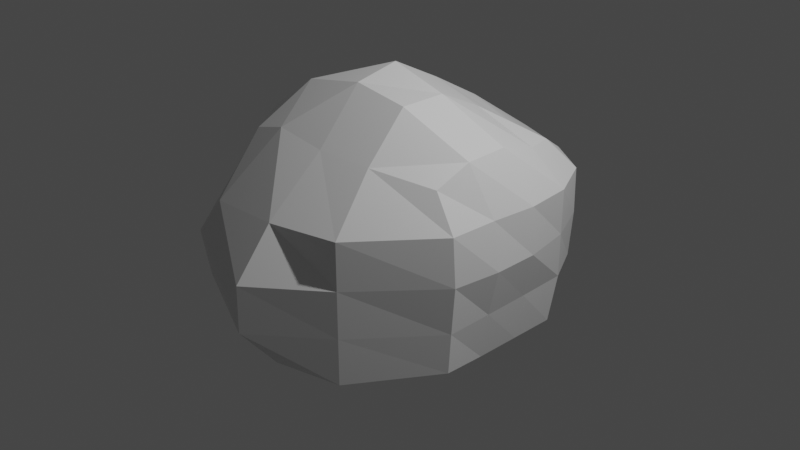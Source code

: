 # Source: RockB.blend  (saved by Blender 2.92.15; exported with 4.5.12 LTS)
import bpy
from mathutils import Matrix  # noqa: F401  (used for matrix-valued properties, if any)

bpy.ops.wm.read_factory_settings(use_empty=True)
scene = bpy.context.scene
scene.name = 'Scene'

# ---- collections
col_collection = bpy.data.collections.new('Collection'); scene.collection.children.link(col_collection)

# ---- materials (node trees are filled in below, after node groups)
mat_material = bpy.data.materials.new('Material')
mat_material.alpha_threshold = 0.0
mat_material.use_transparent_shadow = False
mat_material.line_color = (0.0, 0.0, 0.0, 1.0)

# ---- material node trees
mat_material.use_nodes = True; mat_material.node_tree.nodes.clear()
_N = mat_material.node_tree.nodes; _L = mat_material.node_tree.links
n0 = _N.new('ShaderNodeOutputMaterial'); n0.name = 'Material Output'; n0.location = (300, 300)
n1 = _N.new('ShaderNodeBsdfPrincipled'); n1.name = 'Principled BSDF'; n1.location = (10, 300)
n1.distribution = 'GGX'
n1.subsurface_method = 'BURLEY'
n1.inputs[2].default_value = 0.4
n1.inputs[3].default_value = 1.45
n1.inputs[27].default_value = (0.0, 0.0, 0.0, 1.0)
n1.inputs[28].default_value = 1.0
_L.new(n1.outputs[0], n0.inputs[0])
n0.is_active_output = True

# ---- world
world_world = bpy.data.worlds.new('World'); scene.world = world_world
world_world.use_nodes = True; world_world.node_tree.nodes.clear()
_N = world_world.node_tree.nodes; _L = world_world.node_tree.links
n0 = _N.new('ShaderNodeOutputWorld'); n0.name = 'World Output'; n0.location = (300, 300)
n1 = _N.new('ShaderNodeBackground'); n1.name = 'Background'; n1.location = (10, 300)
n1.inputs[0].default_value = (0.05088, 0.05088, 0.05088, 1.0)
_L.new(n1.outputs[0], n0.inputs[0])
n0.is_active_output = True
world_world.color = (0.05088, 0.05088, 0.05088)
world_world.use_sun_shadow = False
world_world.sun_shadow_jitter_overblur = 0.0

# ---- cameras
cam_camera = bpy.data.cameras.new('Camera')
cam_camera.clip_end = 100.0
cam_camera.ortho_scale = 7.314

# ---- lights
light_light = bpy.data.lights.new('Light', 'POINT')
light_light.transmission_factor = 0.0
light_light.energy = 1000.0
light_light.shadow_soft_size = 0.1
light_light.shadow_maximum_resolution = 0.006
light_light.use_absolute_resolution = True

# ---- meshes
me_cube = bpy.data.meshes.new('Cube')
me_cube.from_pydata([(0.9388, 1.108, 0.8418), (0.9788, 1.266, -1.0), (1.1, -0.5799, 0.8632), (1.335, -0.6258, -0.9285), (-0.9287, 1.0, 1.0), (-1.754, 1.0, -0.9983), (-0.9287, -1.0, 1.0), (-1.78, -1.009, -0.8366), (1.108, 1.42, 0.0), (-1.703, -1.008, -0.007243), (1.391, -0.6178, 0.0), (-1.966, 1.255, 0.0), (-2.011, 0.0, -0.9963), (1.105, 0.2849, 1.03), (-1.255, 1.49e-08, 1.044), (1.274, 0.3875, -1.0), (1.445, 0.3875, 0.0), (-1.966, 0.0, 0.0), (-2.002, -0.5071, -0.9802), (1.118, -0.1909, 1.026), (1.451, -0.1042, 0.0), (-1.255, -0.5, 1.044), (1.274, -0.1125, -1.0), (-1.767, -0.5, -0.007243), (-1.255, 0.5, 1.044), (1.274, 0.8875, -1.0), (-1.966, 0.5, 0.0), (-1.991, 0.5, -0.9962), (1.054, 0.7572, 0.8816), (1.343, 0.9236, 0.0), (-1.405, -1.0, 0.3751), (1.115, 1.395, 0.5), (1.354, -0.6178, 0.5), (-1.617, 1.255, 0.3751), (1.415, 0.3875, 0.5), (-1.898, 0.0, 0.3751), (-1.686, -0.5, 0.3751), (1.371, -0.1042, 0.5), (1.363, 0.8982, 0.5), (-1.617, 0.5, 0.3751), (1.077, 1.409, -0.5), (1.354, -0.6178, -0.5), (-1.753, 1.001, -0.5), (-1.696, -1.027, -0.4908), (-1.791, 0.0, -0.5), (1.331, 0.413, -0.5), (-1.83, -0.5016, -0.5), (1.344, -0.1042, -0.5), (1.31, 0.969, -0.5), (-1.786, 0.5, -0.5), (-0.002354, 1.576, -0.9998), (0.009544, -1.003, 1.041), (0.0, -1.616, -1.0), (-0.001645, 1.072, 1.067), (-0.06127, 2.034, 0.0), (0.0, -2.018, 0.0), (-0.1051, 0.0, -1.549), (-0.04847, 0.0, 1.652), (-0.1051, -0.5851, -1.412), (-0.0318, -0.4943, 1.563), (0.002217, 0.5, 1.392), (-0.1062, 0.5809, -1.411), (-0.02365, 1.944, 0.4865), (0.0, -1.616, 0.5), (0.0, -2.026, -0.5), (-0.06798, 1.663, -0.5), (0.7044, -1.429, -1.0), (0.5154, 1.061, 0.9026), (0.6517, 1.777, 0.0), (0.5258, 0.05411, 1.459), (0.5269, -0.4445, 1.459), (0.5188, 0.5512, 1.215), (0.6374, 1.693, 0.5), (0.6022, 1.68, -0.5), (0.4933, 1.576, -0.9995), (0.5728, -0.9159, 1.013), (0.7044, -1.429, 0.0), (0.5327, 0.05351, -1.412), (0.5619, -0.5058, -1.318), (0.5328, 0.6348, -1.316), (0.7044, -1.429, 0.5), (0.7044, -1.429, -0.5), (-1.252, 1.574, -0.9998), (-0.5515, -1.012, 1.109), (-1.184, -1.601, -0.007243), (-1.254, 0.0, -1.439), (-1.24, -0.586, -1.316), (-1.254, 0.5, -1.439), (-0.8815, -1.545, 0.4032), (-1.125, -1.546, -0.4975), (-1.14, -1.22, -0.9468), (-0.5392, 1.012, 1.014), (-1.158, 1.753, -0.01346), (-0.686, -5.167e-09, 1.403), (-0.7142, -0.5, 1.427), (-0.5784, 0.5, 1.31), (-0.8761, 1.574, 0.438), (-1.172, 1.543, -0.5)], [], [(94, 21, 6, 83), (88, 83, 6, 30), (39, 24, 4, 33), (78, 22, 3, 66), (37, 19, 2, 32), (72, 67, 0, 31), (73, 68, 8, 40), (47, 20, 10, 41), (49, 26, 11, 42), (89, 84, 9, 43), (46, 23, 17, 44), (48, 29, 16, 45), (38, 28, 13, 34), (79, 25, 15, 77), (36, 21, 14, 35), (95, 24, 14, 93), (30, 6, 21, 36), (43, 9, 23, 46), (45, 16, 20, 47), (34, 13, 19, 37), (77, 15, 22, 78), (93, 14, 21, 94), (91, 4, 24, 95), (74, 1, 25, 79), (31, 0, 28, 38), (40, 8, 29, 48), (44, 17, 26, 49), (35, 14, 24, 39), (17, 35, 39, 26), (8, 31, 38, 29), (16, 34, 37, 20), (9, 30, 36, 23), (23, 36, 35, 17), (29, 38, 34, 16), (68, 72, 31, 8), (20, 37, 32, 10), (26, 39, 33, 11), (84, 88, 30, 9), (12, 44, 49, 27), (1, 40, 48, 25), (15, 45, 47, 22), (7, 43, 46, 18), (25, 48, 45, 15), (18, 46, 44, 12), (90, 89, 43, 7), (27, 49, 42, 5), (22, 47, 41, 3), (74, 73, 40, 1), (82, 97, 65, 50), (66, 81, 64, 52), (76, 80, 63, 55), (92, 96, 62, 54), (82, 50, 61, 87), (67, 53, 60, 71), (69, 57, 59, 70), (85, 56, 58, 86), (71, 60, 57, 69), (87, 61, 56, 85), (81, 76, 55, 64), (97, 92, 54, 65), (96, 91, 53, 62), (86, 58, 52, 90), (80, 75, 51, 63), (70, 59, 51, 75), (19, 70, 75, 2), (32, 2, 75, 80), (41, 10, 76, 81), (28, 71, 69, 13), (13, 69, 70, 19), (0, 67, 71, 28), (10, 32, 80, 76), (3, 41, 81, 66), (50, 65, 73, 74), (54, 62, 72, 68), (50, 74, 79, 61), (56, 77, 78, 58), (61, 79, 77, 56), (65, 54, 68, 73), (62, 53, 67, 72), (58, 78, 66, 52), (18, 86, 90, 7), (33, 4, 91, 96), (42, 11, 92, 97), (27, 87, 85, 12), (12, 85, 86, 18), (5, 82, 87, 27), (11, 33, 96, 92), (5, 42, 97, 82), (52, 64, 89, 90), (55, 63, 88, 84), (53, 91, 95, 60), (57, 93, 94, 59), (60, 95, 93, 57), (64, 55, 84, 89), (63, 51, 83, 88), (59, 94, 83, 51)])
_uv = me_cube.uv_layers.new(name='UVMap')
_uv.uv.foreach_set('vector', [0.8125, 0.6875, 0.875, 0.6875, 0.875, 0.75, 0.8125, 0.75, 0.5625, 0.9375, 0.625, 0.9375, 0.625, 1.0, 0.5625, 1.0, 0.5625, 0.1875, 0.625, 0.1875, 0.625, 0.25, 0.5625, 0.25, 0.3116, 0.6875, 0.375, 0.6875, 0.375, 0.75, 0.3116, 0.75, 0.5625, 0.6875, 0.625, 0.6875, 0.625, 0.75, 0.5625, 0.75, 0.5625, 0.4366, 0.625, 0.4366, 0.625, 0.5, 0.5625, 0.5, 0.4375, 0.4366, 0.5, 0.4366, 0.5, 0.5, 0.4375, 0.5, 0.4375, 0.6875, 0.5, 0.6875, 0.5, 0.75, 0.4375, 0.75, 0.4375, 0.1875, 0.5, 0.1875, 0.5, 0.25, 0.4375, 0.25, 0.4375, 0.9375, 0.5, 0.9375, 0.5, 1.0, 0.4375, 1.0, 0.4375, 0.0625, 0.5, 0.0625, 0.5, 0.125, 0.4375, 0.125, 0.4375, 0.5625, 0.5, 0.5625, 0.5, 0.625, 0.4375, 0.625, 0.5625, 0.5625, 0.625, 0.5625, 0.625, 0.625, 0.5625, 0.625, 0.3116, 0.5625, 0.375, 0.5625, 0.375, 0.625, 0.3116, 0.625, 0.5625, 0.0625, 0.625, 0.0625, 0.625, 0.125, 0.5625, 0.125, 0.8125, 0.5625, 0.875, 0.5625, 0.875, 0.625, 0.8125, 0.625, 0.5625, 0.0, 0.625, 0.0, 0.625, 0.0625, 0.5625, 0.0625, 0.4375, 0.0, 0.5, 0.0, 0.5, 0.0625, 0.4375, 0.0625, 0.4375, 0.625, 0.5, 0.625, 0.5, 0.6875, 0.4375, 0.6875, 0.5625, 0.625, 0.625, 0.625, 0.625, 0.6875, 0.5625, 0.6875, 0.3116, 0.625, 0.375, 0.625, 0.375, 0.6875, 0.3116, 0.6875, 0.8125, 0.625, 0.875, 0.625, 0.875, 0.6875, 0.8125, 0.6875, 0.8125, 0.5, 0.875, 0.5, 0.875, 0.5625, 0.8125, 0.5625, 0.3116, 0.5, 0.375, 0.5, 0.375, 0.5625, 0.3116, 0.5625, 0.5625, 0.5, 0.625, 0.5, 0.625, 0.5625, 0.5625, 0.5625, 0.4375, 0.5, 0.5, 0.5, 0.5, 0.5625, 0.4375, 0.5625, 0.4375, 0.125, 0.5, 0.125, 0.5, 0.1875, 0.4375, 0.1875, 0.5625, 0.125, 0.625, 0.125, 0.625, 0.1875, 0.5625, 0.1875, 0.5, 0.125, 0.5625, 0.125, 0.5625, 0.1875, 0.5, 0.1875, 0.5, 0.5, 0.5625, 0.5, 0.5625, 0.5625, 0.5, 0.5625, 0.5, 0.625, 0.5625, 0.625, 0.5625, 0.6875, 0.5, 0.6875, 0.5, 0.0, 0.5625, 0.0, 0.5625, 0.0625, 0.5, 0.0625, 0.5, 0.0625, 0.5625, 0.0625, 0.5625, 0.125, 0.5, 0.125, 0.5, 0.5625, 0.5625, 0.5625, 0.5625, 0.625, 0.5, 0.625, 0.5, 0.4366, 0.5625, 0.4366, 0.5625, 0.5, 0.5, 0.5, 0.5, 0.6875, 0.5625, 0.6875, 0.5625, 0.75, 0.5, 0.75, 0.5, 0.1875, 0.5625, 0.1875, 0.5625, 0.25, 0.5, 0.25, 0.5, 0.9375, 0.5625, 0.9375, 0.5625, 1.0, 0.5, 1.0, 0.375, 0.125, 0.4375, 0.125, 0.4375, 0.1875, 0.375, 0.1875, 0.375, 0.5, 0.4375, 0.5, 0.4375, 0.5625, 0.375, 0.5625, 0.375, 0.625, 0.4375, 0.625, 0.4375, 0.6875, 0.375, 0.6875, 0.375, 0.0, 0.4375, 0.0, 0.4375, 0.0625, 0.375, 0.0625, 0.375, 0.5625, 0.4375, 0.5625, 0.4375, 0.625, 0.375, 0.625, 0.375, 0.0625, 0.4375, 0.0625, 0.4375, 0.125, 0.375, 0.125, 0.375, 0.9375, 0.4375, 0.9375, 0.4375, 1.0, 0.375, 1.0, 0.375, 0.1875, 0.4375, 0.1875, 0.4375, 0.25, 0.375, 0.25, 0.375, 0.6875, 0.4375, 0.6875, 0.4375, 0.75, 0.375, 0.75, 0.375, 0.4366, 0.4375, 0.4366, 0.4375, 0.5, 0.375, 0.5, 0.375, 0.3125, 0.4375, 0.3125, 0.4375, 0.375, 0.375, 0.375, 0.375, 0.8134, 0.4375, 0.8134, 0.4375, 0.875, 0.375, 0.875, 0.5, 0.8134, 0.5625, 0.8134, 0.5625, 0.875, 0.5, 0.875, 0.5, 0.3125, 0.5625, 0.3125, 0.5625, 0.375, 0.5, 0.375, 0.1875, 0.5, 0.25, 0.5, 0.25, 0.5625, 0.1875, 0.5625, 0.6884, 0.5, 0.75, 0.5, 0.75, 0.5625, 0.6884, 0.5625, 0.6884, 0.625, 0.75, 0.625, 0.75, 0.6875, 0.6884, 0.6875, 0.1875, 0.625, 0.25, 0.625, 0.25, 0.6875, 0.1875, 0.6875, 0.6884, 0.5625, 0.75, 0.5625, 0.75, 0.625, 0.6884, 0.625, 0.1875, 0.5625, 0.25, 0.5625, 0.25, 0.625, 0.1875, 0.625, 0.4375, 0.8134, 0.5, 0.8134, 0.5, 0.875, 0.4375, 0.875, 0.4375, 0.3125, 0.5, 0.3125, 0.5, 0.375, 0.4375, 0.375, 0.5625, 0.3125, 0.625, 0.3125, 0.625, 0.375, 0.5625, 0.375, 0.1875, 0.6875, 0.25, 0.6875, 0.25, 0.75, 0.1875, 0.75, 0.5625, 0.8134, 0.625, 0.8134, 0.625, 0.875, 0.5625, 0.875, 0.6884, 0.6875, 0.75, 0.6875, 0.75, 0.75, 0.6884, 0.75, 0.625, 0.6875, 0.6884, 0.6875, 0.6884, 0.75, 0.625, 0.75, 0.5625, 0.75, 0.625, 0.75, 0.625, 0.8134, 0.5625, 0.8134, 0.4375, 0.75, 0.5, 0.75, 0.5, 0.8134, 0.4375, 0.8134, 0.625, 0.5625, 0.6884, 0.5625, 0.6884, 0.625, 0.625, 0.625, 0.625, 0.625, 0.6884, 0.625, 0.6884, 0.6875, 0.625, 0.6875, 0.625, 0.5, 0.6884, 0.5, 0.6884, 0.5625, 0.625, 0.5625, 0.5, 0.75, 0.5625, 0.75, 0.5625, 0.8134, 0.5, 0.8134, 0.375, 0.75, 0.4375, 0.75, 0.4375, 0.8134, 0.375, 0.8134, 0.375, 0.375, 0.4375, 0.375, 0.4375, 0.4366, 0.375, 0.4366, 0.5, 0.375, 0.5625, 0.375, 0.5625, 0.4366, 0.5, 0.4366, 0.25, 0.5, 0.3116, 0.5, 0.3116, 0.5625, 0.25, 0.5625, 0.25, 0.625, 0.3116, 0.625, 0.3116, 0.6875, 0.25, 0.6875, 0.25, 0.5625, 0.3116, 0.5625, 0.3116, 0.625, 0.25, 0.625, 0.4375, 0.375, 0.5, 0.375, 0.5, 0.4366, 0.4375, 0.4366, 0.5625, 0.375, 0.625, 0.375, 0.625, 0.4366, 0.5625, 0.4366, 0.25, 0.6875, 0.3116, 0.6875, 0.3116, 0.75, 0.25, 0.75, 0.125, 0.6875, 0.1875, 0.6875, 0.1875, 0.75, 0.125, 0.75, 0.5625, 0.25, 0.625, 0.25, 0.625, 0.3125, 0.5625, 0.3125, 0.4375, 0.25, 0.5, 0.25, 0.5, 0.3125, 0.4375, 0.3125, 0.125, 0.5625, 0.1875, 0.5625, 0.1875, 0.625, 0.125, 0.625, 0.125, 0.625, 0.1875, 0.625, 0.1875, 0.6875, 0.125, 0.6875, 0.125, 0.5, 0.1875, 0.5, 0.1875, 0.5625, 0.125, 0.5625, 0.5, 0.25, 0.5625, 0.25, 0.5625, 0.3125, 0.5, 0.3125, 0.375, 0.25, 0.4375, 0.25, 0.4375, 0.3125, 0.375, 0.3125, 0.375, 0.875, 0.4375, 0.875, 0.4375, 0.9375, 0.375, 0.9375, 0.5, 0.875, 0.5625, 0.875, 0.5625, 0.9375, 0.5, 0.9375, 0.75, 0.5, 0.8125, 0.5, 0.8125, 0.5625, 0.75, 0.5625, 0.75, 0.625, 0.8125, 0.625, 0.8125, 0.6875, 0.75, 0.6875, 0.75, 0.5625, 0.8125, 0.5625, 0.8125, 0.625, 0.75, 0.625, 0.4375, 0.875, 0.5, 0.875, 0.5, 0.9375, 0.4375, 0.9375, 0.5625, 0.875, 0.625, 0.875, 0.625, 0.9375, 0.5625, 0.9375, 0.75, 0.6875, 0.8125, 0.6875, 0.8125, 0.75, 0.75, 0.75])
me_cube.materials.append(mat_material)
me_cube.use_remesh_preserve_volume = False
me_cube.use_remesh_preserve_attributes = False
me_cube.use_mirror_vertex_groups = False
me_cube.update()

# ---- objects
ob_cube = bpy.data.objects.new('Cube', me_cube)
ob_light = bpy.data.objects.new('Light', light_light)
ob_camera = bpy.data.objects.new('Camera', cam_camera)

# ---- transforms, parenting, visibility, modifiers, constraints
ob_cube.location = (0.0, 0.0, 0.0)
ob_cube.lock_rotations_4d = False
ob_cube.empty_display_type = 'ARROWS'
ob_cube.lineart.crease_threshold = 0.0
ob_light.location = (4.076, 1.005, 5.904)
ob_light.rotation_euler = (0.6503, 0.05522, 1.866)
ob_light.lock_rotations_4d = False
ob_light.empty_display_type = 'ARROWS'
ob_light.color = (0.0, 0.0, 0.0, 0.0)
ob_light.lineart.crease_threshold = 0.0
ob_camera.location = (7.359, -6.926, 4.958)
ob_camera.rotation_euler = (1.109, 0.0, 0.8149)
ob_camera.lock_rotations_4d = False
ob_camera.empty_display_type = 'ARROWS'
ob_camera.color = (0.0, 0.0, 0.0, 0.0)
ob_camera.display_type = 'WIRE'
ob_camera.lineart.crease_threshold = 0.0

# ---- collection membership
col_collection.objects.link(ob_cube)
col_collection.objects.link(ob_light)
col_collection.objects.link(ob_camera)

# ---- scene / render settings (as saved in the file)
scene.camera = ob_camera
scene.frame_start = 1; scene.frame_end = 250; scene.frame_set(1)
scene.render.engine = 'BLENDER_EEVEE_NEXT'
scene.cycles.use_denoising = False
scene.cycles.samples = 128
scene.cycles.sampling_pattern = 'TABULATED_SOBOL'
scene.cycles.use_adaptive_sampling = False
scene.cycles.use_light_tree = False
scene.view_settings.view_transform = 'Filmic'
bpy.context.view_layer.update()
